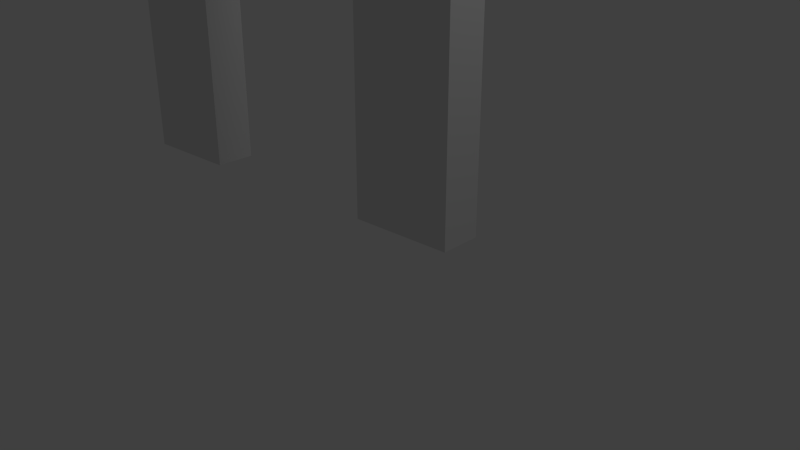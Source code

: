 # Source: doorFrame.blend  (saved by Blender 2.67.0; exported with 4.5.12 LTS)
import bpy
from mathutils import Matrix  # noqa: F401  (used for matrix-valued properties, if any)

bpy.ops.wm.read_factory_settings(use_empty=True)
scene = bpy.context.scene
scene.name = 'Scene'

# ---- collections
col_collection_1 = bpy.data.collections.new('Collection 1'); scene.collection.children.link(col_collection_1)

# ---- world
world_world = bpy.data.worlds.new('World'); scene.world = world_world
world_world.color = (0.05088, 0.05088, 0.05088)
world_world.use_sun_shadow = False
world_world.sun_shadow_jitter_overblur = 0.0
world_world.cycles.sampling_method = 'MANUAL'
world_world.cycles.sample_map_resolution = 256

# ---- cameras
cam_camera = bpy.data.cameras.new('Camera')
cam_camera.clip_end = 100.0
cam_camera.lens = 35.0
cam_camera.sensor_width = 32.0
cam_camera.sensor_height = 18.0
cam_camera.ortho_scale = 7.314
cam_camera.dof.focus_distance = 0.0
cam_camera.dof.aperture_fstop = 128.0

# ---- lights
light_lamp = bpy.data.lights.new('Lamp', 'POINT')
light_lamp.transmission_factor = 0.0
light_lamp.cutoff_distance = 30.0
light_lamp.energy = 100.0
light_lamp.shadow_buffer_clip_start = 1.001
light_lamp.shadow_soft_size = 1.0
light_lamp.shadow_maximum_resolution = 0.006
light_lamp.use_absolute_resolution = True
light_lamp.cycles.use_multiple_importance_sampling = False

# ---- meshes
me_cube_003 = bpy.data.meshes.new('Cube.003')
me_cube_003.from_pydata([(-2.0, -0.2, 0.0), (-2.0, 0.2, 0.0), (-1.0, 0.2, 0.0), (-1.0, -0.2, 0.0), (-2.0, -0.2, 3.2), (-2.0, 0.2, 3.2), (-1.0, 0.2, 3.2), (-1.0, -0.2, 3.2), (-2.0, -0.2, 3.7), (-2.0, 0.2, 3.7), (-1.0, 0.2, 3.7), (-1.0, -0.2, 3.7), (1.0, 0.2, 3.2), (1.0, -0.2, 3.2), (1.0, 0.2, 3.7), (1.0, -0.2, 3.7), (2.0, 0.2, 3.2), (2.0, -0.2, 3.2), (2.0, 0.2, 3.7), (2.0, -0.2, 3.7), (1.0, 0.2, 0.0), (1.0, -0.2, 0.0), (2.0, 0.2, 0.0), (2.0, -0.2, 0.0)], [], [(4, 5, 1, 0), (5, 6, 2, 1), (6, 7, 3, 2), (7, 4, 0, 3), (0, 1, 2, 3), (4, 7, 11, 8), (11, 10, 9, 8), (11, 7, 13, 15), (5, 4, 8, 9), (6, 5, 9, 10), (13, 12, 20, 21), (10, 11, 15, 14), (6, 10, 14, 12), (7, 6, 12, 13), (17, 16, 18, 19), (14, 15, 19, 18), (15, 13, 17, 19), (12, 14, 18, 16), (21, 20, 22, 23), (16, 17, 23, 22), (12, 16, 22, 20), (17, 13, 21, 23)])
me_cube_003.use_remesh_preserve_volume = False
me_cube_003.use_remesh_preserve_attributes = False
me_cube_003.use_mirror_vertex_groups = False
me_cube_003.update()

# ---- objects
ob_cube = bpy.data.objects.new('Cube', me_cube_003)
ob_lamp = bpy.data.objects.new('Lamp', light_lamp)
ob_camera = bpy.data.objects.new('Camera', cam_camera)

# ---- transforms, parenting, visibility, modifiers, constraints
ob_cube.location = (0.0, 0.0, 0.0)
ob_cube.lineart.crease_threshold = 0.0
ob_lamp.location = (4.0, 1.0, 6.0)
ob_lamp.rotation_euler = (0.6503, 0.05522, 1.866)
ob_lamp.lock_rotations_4d = False
ob_lamp.empty_display_type = 'ARROWS'
ob_lamp.color = (0.0, 0.0, 0.0, 0.0)
ob_lamp.lineart.crease_threshold = 0.0
ob_camera.location = (6.064, -5.083, 3.059)
ob_camera.rotation_euler = (1.153, -4.499e-06, 0.7508)
ob_camera.lock_rotations_4d = False
ob_camera.empty_display_type = 'ARROWS'
ob_camera.color = (0.0, 0.0, 0.0, 0.0)
ob_camera.display_type = 'WIRE'
ob_camera.lineart.crease_threshold = 0.0

# ---- collection membership
col_collection_1.objects.link(ob_cube)
col_collection_1.objects.link(ob_lamp)
col_collection_1.objects.link(ob_camera)

# ---- scene / render settings (as saved in the file)
scene.camera = ob_camera
scene.frame_start = 1; scene.frame_end = 250; scene.frame_set(0)
scene.render.engine = 'BLENDER_EEVEE_NEXT'
scene.render.image_settings.color_mode = 'RGB'
scene.render.image_settings.compression = 90
scene.render.resolution_percentage = 50
scene.render.dither_intensity = 0.0
scene.render.border_max_x = 0.0
scene.render.border_max_y = 0.0304
scene.render.bake_margin = 2
scene.render.bake_bias = 0.0
scene.cycles.use_denoising = False
scene.cycles.samples = 10
scene.cycles.sampling_pattern = 'TABULATED_SOBOL'
scene.cycles.light_sampling_threshold = 0.0
scene.cycles.use_adaptive_sampling = False
scene.cycles.use_light_tree = False
scene.cycles.blur_glossy = 0.0
scene.cycles.volume_bounces = 1
scene.cycles.pixel_filter_type = 'GAUSSIAN'
scene.cycles.sample_clamp_indirect = 0.0
scene.view_settings.view_transform = 'Standard'
bpy.context.view_layer.update()
